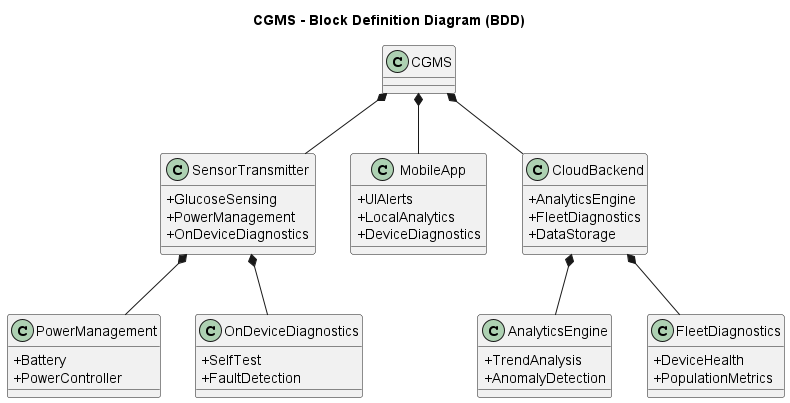

The diagram above was rendered by PlantUML. Its source (embedded in the PNG):
@startuml cgms_bdd
skinparam classAttributeIconSize 0

title CGMS - Block Definition Diagram (BDD)

class CGMS

class SensorTransmitter {
  +GlucoseSensing
  +PowerManagement
  +OnDeviceDiagnostics
}

class MobileApp {
  +UIAlerts
  +LocalAnalytics
  +DeviceDiagnostics
}

class CloudBackend {
  +AnalyticsEngine
  +FleetDiagnostics
  +DataStorage
}

class PowerManagement {
  +Battery
  +PowerController
}

class OnDeviceDiagnostics {
  +SelfTest
  +FaultDetection
}

class AnalyticsEngine {
  +TrendAnalysis
  +AnomalyDetection
}

class FleetDiagnostics {
  +DeviceHealth
  +PopulationMetrics
}

CGMS *-- SensorTransmitter
CGMS *-- MobileApp
CGMS *-- CloudBackend

SensorTransmitter *-- PowerManagement
SensorTransmitter *-- OnDeviceDiagnostics

CloudBackend *-- AnalyticsEngine
CloudBackend *-- FleetDiagnostics

@enduml